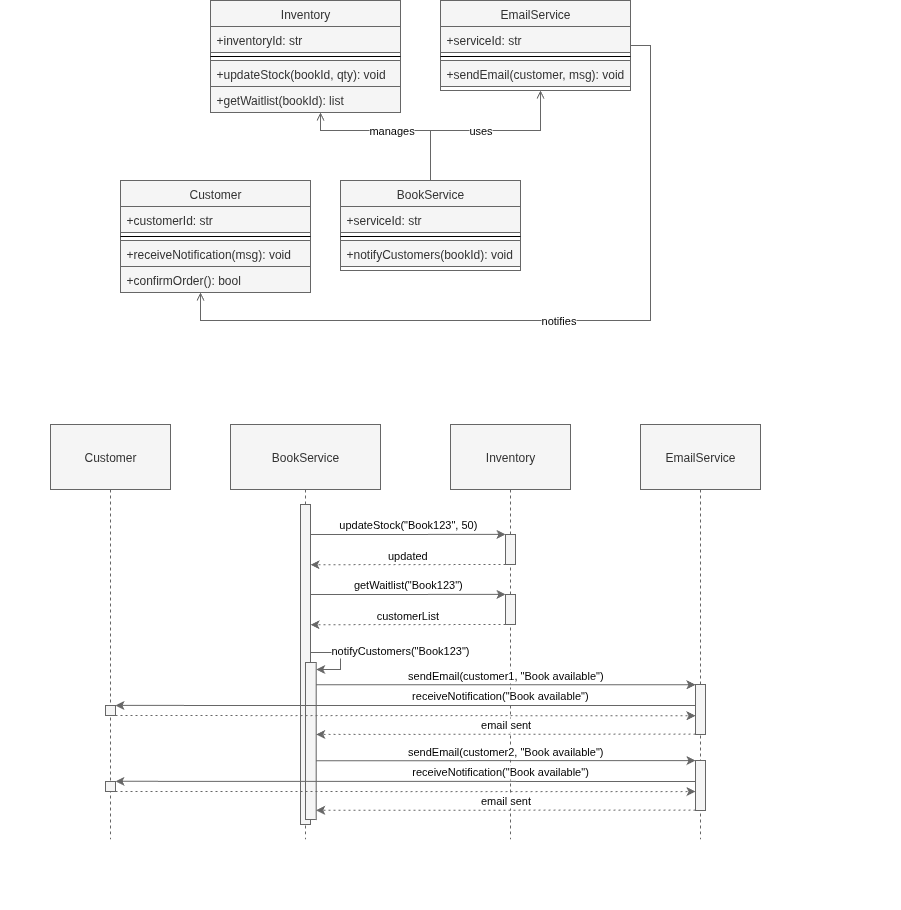

The diagram above was exported from draw.io. Its source (the exported page's mxGraphModel, read from the mxfile embedded in the PNG):
<mxGraphModel dx="1425" dy="833" grid="1" gridSize="10" guides="1" tooltips="1" connect="1" arrows="1" fold="1" page="1" pageScale="1" pageWidth="850" pageHeight="1100" math="0" shadow="0">
  <root>
    <UserObject label="" customAnimation="" id="0">
      <mxCell />
    </UserObject>
    <mxCell id="1" style="locked=1;" parent="0" />
    <mxCell id="BookstoreCD" value="CD" style="" parent="0" />
    <mxCell id="Customer-1" value="Customer" style="swimlane;fontStyle=0;align=center;verticalAlign=top;childLayout=stackLayout;horizontal=1;startSize=26;horizontalStack=0;resizeParent=1;resizeLast=0;collapsible=1;marginBottom=0;rounded=0;shadow=0;strokeWidth=1;fillColor=#f5f5f5;fontColor=#333333;strokeColor=#666666;" parent="BookstoreCD" vertex="1">
      <mxGeometry x="140" y="200" width="190" height="112" as="geometry" />
    </mxCell>
    <mxCell id="Customer-2" value="+customerId: str" style="text;align=left;verticalAlign=top;spacingLeft=4;spacingRight=4;overflow=hidden;rotatable=1;points=[[0,0.5],[1,0.5]];portConstraint=eastwest;fillColor=#f5f5f5;fontColor=#333333;strokeColor=#666666;" parent="Customer-1" vertex="1">
      <mxGeometry y="26" width="190" height="26" as="geometry" />
    </mxCell>
    <mxCell id="Customer-3" value="" style="line;html=1;strokeWidth=1;align=left;verticalAlign=middle;spacingTop=-1;spacingLeft=3;spacingRight=3;rotatable=1;labelPosition=right;points=[];portConstraint=eastwest;" parent="Customer-1" vertex="1">
      <mxGeometry y="52" width="190" height="8" as="geometry" />
    </mxCell>
    <mxCell id="Customer-4" value="+receiveNotification(msg): void" style="text;align=left;verticalAlign=top;spacingLeft=4;spacingRight=4;overflow=hidden;rotatable=1;points=[[0,0.5],[1,0.5]];portConstraint=eastwest;fillColor=#f5f5f5;fontColor=#333333;strokeColor=#666666;" parent="Customer-1" vertex="1">
      <mxGeometry y="60" width="190" height="26" as="geometry" />
    </mxCell>
    <mxCell id="Customer-5" value="+confirmOrder(): bool" style="text;align=left;verticalAlign=top;spacingLeft=4;spacingRight=4;overflow=hidden;rotatable=1;points=[[0,0.5],[1,0.5]];portConstraint=eastwest;fillColor=#f5f5f5;fontColor=#333333;strokeColor=#666666;" parent="Customer-1" vertex="1">
      <mxGeometry y="86" width="190" height="26" as="geometry" />
    </mxCell>
    <mxCell id="BookService-1" value="BookService" style="swimlane;fontStyle=0;align=center;verticalAlign=top;childLayout=stackLayout;horizontal=1;startSize=26;horizontalStack=0;resizeParent=1;resizeLast=0;collapsible=1;marginBottom=0;rounded=0;shadow=0;strokeWidth=1;fillColor=#f5f5f5;fontColor=#333333;strokeColor=#666666;" parent="BookstoreCD" vertex="1">
      <mxGeometry x="360" y="200" width="180" height="90" as="geometry" />
    </mxCell>
    <mxCell id="BookService-2" value="+serviceId: str" style="text;align=left;verticalAlign=top;spacingLeft=4;spacingRight=4;overflow=hidden;rotatable=1;points=[[0,0.5],[1,0.5]];portConstraint=eastwest;fillColor=#f5f5f5;fontColor=#333333;strokeColor=#666666;" parent="BookService-1" vertex="1">
      <mxGeometry y="26" width="180" height="26" as="geometry" />
    </mxCell>
    <mxCell id="BookService-3" value="" style="line;html=1;strokeWidth=1;align=left;verticalAlign=middle;spacingTop=-1;spacingLeft=3;spacingRight=3;rotatable=1;labelPosition=right;points=[];portConstraint=eastwest;" parent="BookService-1" vertex="1">
      <mxGeometry y="52" width="180" height="8" as="geometry" />
    </mxCell>
    <mxCell id="BookService-5" value="+notifyCustomers(bookId): void" style="text;align=left;verticalAlign=top;spacingLeft=4;spacingRight=4;overflow=hidden;rotatable=1;points=[[0,0.5],[1,0.5]];portConstraint=eastwest;fillColor=#f5f5f5;fontColor=#333333;strokeColor=#666666;" parent="BookService-1" vertex="1">
      <mxGeometry y="60" width="180" height="26" as="geometry" />
    </mxCell>
    <mxCell id="Inventory-1" value="Inventory" style="swimlane;fontStyle=0;align=center;verticalAlign=top;childLayout=stackLayout;horizontal=1;startSize=26;horizontalStack=0;resizeParent=1;resizeLast=0;collapsible=1;marginBottom=0;rounded=0;shadow=0;strokeWidth=1;fillColor=#f5f5f5;fontColor=#333333;strokeColor=#666666;" parent="BookstoreCD" vertex="1">
      <mxGeometry x="230" y="20" width="190" height="112" as="geometry" />
    </mxCell>
    <mxCell id="Inventory-2" value="+inventoryId: str" style="text;align=left;verticalAlign=top;spacingLeft=4;spacingRight=4;overflow=hidden;rotatable=1;points=[[0,0.5],[1,0.5]];portConstraint=eastwest;fillColor=#f5f5f5;fontColor=#333333;strokeColor=#666666;" parent="Inventory-1" vertex="1">
      <mxGeometry y="26" width="190" height="26" as="geometry" />
    </mxCell>
    <mxCell id="Inventory-3" value="" style="line;html=1;strokeWidth=1;align=left;verticalAlign=middle;spacingTop=-1;spacingLeft=3;spacingRight=3;rotatable=1;labelPosition=right;points=[];portConstraint=eastwest;" parent="Inventory-1" vertex="1">
      <mxGeometry y="52" width="190" height="8" as="geometry" />
    </mxCell>
    <mxCell id="Inventory-4" value="+updateStock(bookId, qty): void" style="text;align=left;verticalAlign=top;spacingLeft=4;spacingRight=4;overflow=hidden;rotatable=1;points=[[0,0.5],[1,0.5]];portConstraint=eastwest;fillColor=#f5f5f5;fontColor=#333333;strokeColor=#666666;" parent="Inventory-1" vertex="1">
      <mxGeometry y="60" width="190" height="26" as="geometry" />
    </mxCell>
    <mxCell id="Inventory-5" value="+getWaitlist(bookId): list" style="text;align=left;verticalAlign=top;spacingLeft=4;spacingRight=4;overflow=hidden;rotatable=1;points=[[0,0.5],[1,0.5]];portConstraint=eastwest;fillColor=#f5f5f5;fontColor=#333333;strokeColor=#666666;" parent="Inventory-1" vertex="1">
      <mxGeometry y="86" width="190" height="26" as="geometry" />
    </mxCell>
    <mxCell id="EmailService-1" value="EmailService" style="swimlane;fontStyle=0;align=center;verticalAlign=top;childLayout=stackLayout;horizontal=1;startSize=26;horizontalStack=0;resizeParent=1;resizeLast=0;collapsible=1;marginBottom=0;rounded=0;shadow=0;strokeWidth=1;fillColor=#f5f5f5;fontColor=#333333;strokeColor=#666666;" parent="BookstoreCD" vertex="1">
      <mxGeometry x="460" y="20" width="190" height="90" as="geometry" />
    </mxCell>
    <mxCell id="EmailService-2" value="+serviceId: str" style="text;align=left;verticalAlign=top;spacingLeft=4;spacingRight=4;overflow=hidden;rotatable=1;points=[[0,0.5],[1,0.5]];portConstraint=eastwest;fillColor=#f5f5f5;fontColor=#333333;strokeColor=#666666;" parent="EmailService-1" vertex="1">
      <mxGeometry y="26" width="190" height="26" as="geometry" />
    </mxCell>
    <mxCell id="EmailService-3" value="" style="line;html=1;strokeWidth=1;align=left;verticalAlign=middle;spacingTop=-1;spacingLeft=3;spacingRight=3;rotatable=1;labelPosition=right;points=[];portConstraint=eastwest;" parent="EmailService-1" vertex="1">
      <mxGeometry y="52" width="190" height="8" as="geometry" />
    </mxCell>
    <mxCell id="EmailService-4" value="+sendEmail(customer, msg): void" style="text;align=left;verticalAlign=top;spacingLeft=4;spacingRight=4;overflow=hidden;rotatable=1;points=[[0,0.5],[1,0.5]];portConstraint=eastwest;fillColor=#f5f5f5;fontColor=#333333;strokeColor=#666666;" parent="EmailService-1" vertex="1">
      <mxGeometry y="60" width="190" height="26" as="geometry" />
    </mxCell>
    <mxCell id="rel1" value="manages" style="edgeStyle=orthogonalEdgeStyle;rounded=0;orthogonalLoop=1;jettySize=auto;html=1;endArrow=open;endFill=0;strokeColor=#666666;" parent="BookstoreCD" source="BookService-1" target="Inventory-1" edge="1">
      <mxGeometry x="0.0019" relative="1" as="geometry">
        <Array as="points">
          <mxPoint x="450" y="150" />
          <mxPoint x="340" y="150" />
        </Array>
        <mxPoint as="offset" />
      </mxGeometry>
    </mxCell>
    <mxCell id="rel2" value="uses" style="edgeStyle=orthogonalEdgeStyle;rounded=0;orthogonalLoop=1;jettySize=auto;html=1;endArrow=open;endFill=0;strokeColor=#666666;" parent="BookstoreCD" source="BookService-1" target="EmailService-1" edge="1">
      <mxGeometry relative="1" as="geometry">
        <Array as="points">
          <mxPoint x="450" y="150" />
          <mxPoint x="560" y="150" />
        </Array>
      </mxGeometry>
    </mxCell>
    <mxCell id="rel3" value="notifies" style="edgeStyle=orthogonalEdgeStyle;rounded=0;orthogonalLoop=1;jettySize=auto;html=1;endArrow=open;endFill=0;strokeColor=#666666;" parent="BookstoreCD" source="EmailService-1" target="Customer-1" edge="1">
      <mxGeometry relative="1" as="geometry">
        <Array as="points">
          <mxPoint x="670" y="65" />
          <mxPoint x="670" y="340" />
          <mxPoint x="220" y="340" />
        </Array>
      </mxGeometry>
    </mxCell>
    <mxCell id="BookstoreSqD" value="SqD" style="" parent="0" />
    <mxCell id="bookstore-seq-group" value="" style="group;fillColor=none;" parent="BookstoreSqD" connectable="0" vertex="1">
      <mxGeometry x="20" y="409" width="900" height="520" as="geometry" />
    </mxCell>
    <mxCell id="bookstore-customer" value="Customer" style="shape=umlLifeline;perimeter=lifelinePerimeter;whiteSpace=wrap;container=1;dropTarget=0;collapsible=0;recursiveResize=0;outlineConnect=0;portConstraint=eastwest;size=65;fillColor=#f5f5f5;fontColor=#333333;strokeColor=#666666;" parent="bookstore-seq-group" vertex="1">
      <mxGeometry x="50" y="35" width="120" height="415" as="geometry" />
    </mxCell>
    <mxCell id="bookstore-service" value="BookService" style="shape=umlLifeline;perimeter=lifelinePerimeter;whiteSpace=wrap;container=1;dropTarget=0;collapsible=0;recursiveResize=0;outlineConnect=0;portConstraint=eastwest;size=65;fillColor=#f5f5f5;fontColor=#333333;strokeColor=#666666;" parent="bookstore-seq-group" vertex="1">
      <mxGeometry x="230" y="35" width="150" height="415" as="geometry" />
    </mxCell>
    <mxCell id="bookstore-service-activation1" value="" style="points=[];perimeter=orthogonalPerimeter;outlineConnect=0;targetShapes=umlLifeline;portConstraint=eastwest;fillColor=#f5f5f5;fontColor=#333333;strokeColor=#666666;" parent="bookstore-service" vertex="1">
      <mxGeometry x="70" y="80" width="10" height="320" as="geometry" />
    </mxCell>
    <mxCell id="bookstore-inventory" value="Inventory" style="shape=umlLifeline;perimeter=lifelinePerimeter;whiteSpace=wrap;container=1;dropTarget=0;collapsible=0;recursiveResize=0;outlineConnect=0;portConstraint=eastwest;size=65;fillColor=#f5f5f5;fontColor=#333333;strokeColor=#666666;" parent="bookstore-seq-group" vertex="1">
      <mxGeometry x="450" y="35" width="120" height="415" as="geometry" />
    </mxCell>
    <mxCell id="bookstore-inventory-activation1" value="" style="points=[];perimeter=orthogonalPerimeter;outlineConnect=0;targetShapes=umlLifeline;portConstraint=eastwest;fillColor=#f5f5f5;fontColor=#333333;strokeColor=#666666;" parent="bookstore-inventory" vertex="1">
      <mxGeometry x="55" y="110" width="10" height="30" as="geometry" />
    </mxCell>
    <mxCell id="bookstore-inventory-activation2" value="" style="points=[];perimeter=orthogonalPerimeter;outlineConnect=0;targetShapes=umlLifeline;portConstraint=eastwest;fillColor=#f5f5f5;fontColor=#333333;strokeColor=#666666;" parent="bookstore-inventory" vertex="1">
      <mxGeometry x="55" y="170" width="10" height="30" as="geometry" />
    </mxCell>
    <mxCell id="bookstore-email" value="EmailService" style="shape=umlLifeline;perimeter=lifelinePerimeter;whiteSpace=wrap;container=1;dropTarget=0;collapsible=0;recursiveResize=0;outlineConnect=0;portConstraint=eastwest;size=65;fillColor=#f5f5f5;fontColor=#333333;strokeColor=#666666;" parent="bookstore-seq-group" vertex="1">
      <mxGeometry x="640" y="35" width="120" height="415" as="geometry" />
    </mxCell>
    <mxCell id="bookstore-email-activation1" value="" style="points=[];perimeter=orthogonalPerimeter;outlineConnect=0;targetShapes=umlLifeline;portConstraint=eastwest;fillColor=#f5f5f5;fontColor=#333333;strokeColor=#666666;" parent="bookstore-email" vertex="1">
      <mxGeometry x="55" y="260" width="10" height="50" as="geometry" />
    </mxCell>
    <mxCell id="bookstore-msg2" value="updateStock(&quot;Book123&quot;, 50)" style="verticalAlign=bottom;edgeStyle=elbowEdgeStyle;elbow=vertical;curved=0;rounded=0;endArrow=classic;fillColor=#f5f5f5;strokeColor=#666666;endFill=1;" parent="bookstore-seq-group" edge="1">
      <mxGeometry relative="1" as="geometry">
        <mxPoint x="310" y="145" as="sourcePoint" />
        <mxPoint x="505" y="145" as="targetPoint" />
      </mxGeometry>
    </mxCell>
    <mxCell id="bookstore-msg3" value="updated" style="verticalAlign=bottom;edgeStyle=elbowEdgeStyle;elbow=vertical;curved=0;rounded=0;dashed=1;dashPattern=2 3;endArrow=classic;fillColor=#f5f5f5;strokeColor=#666666;endFill=1;" parent="bookstore-seq-group" edge="1">
      <mxGeometry relative="1" as="geometry">
        <mxPoint x="505" y="175" as="sourcePoint" />
        <mxPoint x="310" y="175" as="targetPoint" />
      </mxGeometry>
    </mxCell>
    <mxCell id="bookstore-msg4" value="getWaitlist(&quot;Book123&quot;)" style="verticalAlign=bottom;edgeStyle=elbowEdgeStyle;elbow=vertical;curved=0;rounded=0;endArrow=classic;fillColor=#f5f5f5;strokeColor=#666666;endFill=1;" parent="bookstore-seq-group" edge="1">
      <mxGeometry relative="1" as="geometry">
        <mxPoint x="310" y="205" as="sourcePoint" />
        <mxPoint x="505" y="205" as="targetPoint" />
      </mxGeometry>
    </mxCell>
    <mxCell id="bookstore-msg5" value="customerList" style="verticalAlign=bottom;edgeStyle=elbowEdgeStyle;elbow=vertical;curved=0;rounded=0;dashed=1;dashPattern=2 3;endArrow=classic;fillColor=#f5f5f5;strokeColor=#666666;endFill=1;" parent="bookstore-seq-group" edge="1">
      <mxGeometry relative="1" as="geometry">
        <mxPoint x="505" y="235" as="sourcePoint" />
        <mxPoint x="310" y="235" as="targetPoint" />
      </mxGeometry>
    </mxCell>
    <mxCell id="KtEvJqR24nuLlgyk9Jec-21" value="notifyCustomers(&quot;Book123&quot;)" style="verticalAlign=bottom;edgeStyle=elbowEdgeStyle;rounded=0;endArrow=classic;fillColor=#f5f5f5;strokeColor=#666666;endFill=1;" parent="bookstore-seq-group" target="KtEvJqR24nuLlgyk9Jec-22" edge="1">
      <mxGeometry x="0.0376" y="60" relative="1" as="geometry">
        <mxPoint x="310" y="263" as="sourcePoint" />
        <mxPoint x="320.6846153846154" y="273" as="targetPoint" />
        <Array as="points">
          <mxPoint x="340" y="280" />
          <mxPoint x="342.0538461538463" y="273" />
          <mxPoint x="331.36923076923085" y="273" />
        </Array>
        <mxPoint as="offset" />
      </mxGeometry>
    </mxCell>
    <mxCell id="KtEvJqR24nuLlgyk9Jec-22" value="" style="points=[];perimeter=orthogonalPerimeter;outlineConnect=0;targetShapes=umlLifeline;portConstraint=eastwest;fillColor=#f5f5f5;fontColor=#333333;strokeColor=#666666;" parent="bookstore-seq-group" vertex="1">
      <mxGeometry x="305" y="273" width="10.68" height="157" as="geometry" />
    </mxCell>
    <mxCell id="bookstore-msg7" value="sendEmail(customer1, &quot;Book available&quot;)" style="verticalAlign=bottom;edgeStyle=elbowEdgeStyle;elbow=vertical;curved=0;rounded=0;endArrow=classic;fillColor=#f5f5f5;strokeColor=#666666;endFill=1;" parent="bookstore-seq-group" edge="1">
      <mxGeometry x="0.0008" relative="1" as="geometry">
        <mxPoint x="315.67999999999984" y="295.2366666666665" as="sourcePoint" />
        <mxPoint x="695" y="295.2366666666665" as="targetPoint" />
        <mxPoint as="offset" />
      </mxGeometry>
    </mxCell>
    <mxCell id="bookstore-msg8" value="email sent" style="verticalAlign=bottom;edgeStyle=elbowEdgeStyle;elbow=vertical;curved=0;rounded=0;dashed=1;dashPattern=2 3;endArrow=classic;fillColor=#f5f5f5;strokeColor=#666666;endFill=1;" parent="bookstore-seq-group" edge="1">
      <mxGeometry relative="1" as="geometry">
        <mxPoint x="695" y="344.6190476190475" as="sourcePoint" />
        <mxPoint x="315.67999999999984" y="344.6190476190475" as="targetPoint" />
      </mxGeometry>
    </mxCell>
    <mxCell id="y_5PofWIXv6246XSCIC6-1" value="" style="points=[];perimeter=orthogonalPerimeter;outlineConnect=0;targetShapes=umlLifeline;portConstraint=eastwest;fillColor=#f5f5f5;fontColor=#333333;strokeColor=#666666;" vertex="1" parent="bookstore-seq-group">
      <mxGeometry x="105" y="316" width="10" height="10" as="geometry" />
    </mxCell>
    <mxCell id="y_5PofWIXv6246XSCIC6-2" value="receiveNotification(&quot;Book available&quot;)" style="verticalAlign=bottom;edgeStyle=elbowEdgeStyle;elbow=vertical;curved=0;rounded=0;endArrow=classic;fillColor=#f5f5f5;strokeColor=#666666;endFill=1;" edge="1" parent="bookstore-seq-group">
      <mxGeometry x="-0.3274" relative="1" as="geometry">
        <mxPoint x="695" y="316" as="sourcePoint" />
        <mxPoint x="115" y="316" as="targetPoint" />
        <mxPoint as="offset" />
      </mxGeometry>
    </mxCell>
    <mxCell id="y_5PofWIXv6246XSCIC6-4" value="" style="verticalAlign=bottom;edgeStyle=elbowEdgeStyle;elbow=vertical;curved=0;rounded=0;dashed=1;dashPattern=2 3;endArrow=classic;fillColor=#f5f5f5;strokeColor=#666666;endFill=1;" edge="1" parent="bookstore-seq-group">
      <mxGeometry relative="1" as="geometry">
        <mxPoint x="115" y="326" as="sourcePoint" />
        <mxPoint x="695" y="326" as="targetPoint" />
      </mxGeometry>
    </mxCell>
    <mxCell id="y_5PofWIXv6246XSCIC6-15" value="" style="points=[];perimeter=orthogonalPerimeter;outlineConnect=0;targetShapes=umlLifeline;portConstraint=eastwest;fillColor=#f5f5f5;fontColor=#333333;strokeColor=#666666;" vertex="1" parent="bookstore-seq-group">
      <mxGeometry x="695" y="371" width="10" height="50" as="geometry" />
    </mxCell>
    <mxCell id="y_5PofWIXv6246XSCIC6-16" value="sendEmail(customer2, &quot;Book available&quot;)" style="verticalAlign=bottom;edgeStyle=elbowEdgeStyle;elbow=vertical;curved=0;rounded=0;endArrow=classic;fillColor=#f5f5f5;strokeColor=#666666;endFill=1;" edge="1" parent="bookstore-seq-group">
      <mxGeometry x="0.0008" relative="1" as="geometry">
        <mxPoint x="315.67999999999984" y="371.23666666666645" as="sourcePoint" />
        <mxPoint x="695" y="371.23666666666645" as="targetPoint" />
        <mxPoint as="offset" />
      </mxGeometry>
    </mxCell>
    <mxCell id="y_5PofWIXv6246XSCIC6-17" value="email sent" style="verticalAlign=bottom;edgeStyle=elbowEdgeStyle;elbow=vertical;curved=0;rounded=0;dashed=1;dashPattern=2 3;endArrow=classic;fillColor=#f5f5f5;strokeColor=#666666;endFill=1;" edge="1" parent="bookstore-seq-group">
      <mxGeometry relative="1" as="geometry">
        <mxPoint x="695" y="420.6190476190475" as="sourcePoint" />
        <mxPoint x="315.67999999999984" y="420.6190476190475" as="targetPoint" />
      </mxGeometry>
    </mxCell>
    <mxCell id="y_5PofWIXv6246XSCIC6-18" value="" style="points=[];perimeter=orthogonalPerimeter;outlineConnect=0;targetShapes=umlLifeline;portConstraint=eastwest;fillColor=#f5f5f5;fontColor=#333333;strokeColor=#666666;" vertex="1" parent="bookstore-seq-group">
      <mxGeometry x="105" y="392" width="10" height="10" as="geometry" />
    </mxCell>
    <mxCell id="y_5PofWIXv6246XSCIC6-19" value="receiveNotification(&quot;Book available&quot;)" style="verticalAlign=bottom;edgeStyle=elbowEdgeStyle;elbow=vertical;curved=0;rounded=0;endArrow=classic;fillColor=#f5f5f5;strokeColor=#666666;endFill=1;" edge="1" parent="bookstore-seq-group">
      <mxGeometry x="-0.3274" relative="1" as="geometry">
        <mxPoint x="695" y="392" as="sourcePoint" />
        <mxPoint x="115" y="392" as="targetPoint" />
        <mxPoint as="offset" />
      </mxGeometry>
    </mxCell>
    <mxCell id="y_5PofWIXv6246XSCIC6-20" value="" style="verticalAlign=bottom;edgeStyle=elbowEdgeStyle;elbow=vertical;curved=0;rounded=0;dashed=1;dashPattern=2 3;endArrow=classic;fillColor=#f5f5f5;strokeColor=#666666;endFill=1;" edge="1" parent="bookstore-seq-group">
      <mxGeometry relative="1" as="geometry">
        <mxPoint x="115" y="402" as="sourcePoint" />
        <mxPoint x="695" y="402" as="targetPoint" />
      </mxGeometry>
    </mxCell>
  </root>
</mxGraphModel>